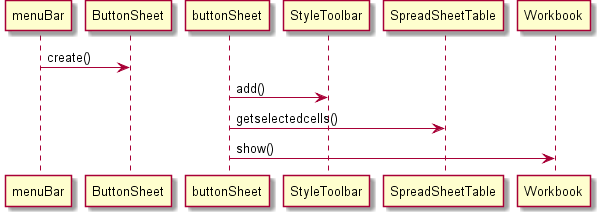

The diagram above was rendered by PlantUML. Its source (embedded in the PNG):
@startuml doc-files/us046_design1.png 
menuBar -> ButtonSheet : create()
buttonSheet -> StyleToolbar : add()
buttonSheet -> SpreadSheetTable:getselectedcells()
buttonSheet -> Workbook: show()
@enduml